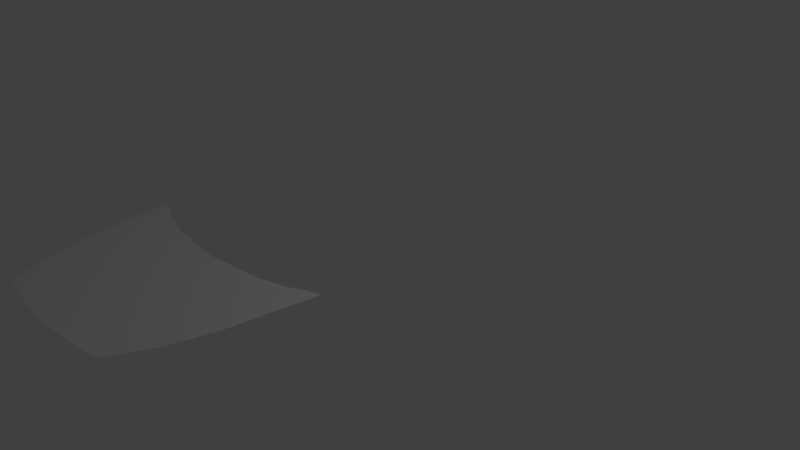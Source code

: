 # Source: new.blend  (saved by Blender 2.77.0; exported with 4.5.12 LTS)
import bpy
from mathutils import Matrix  # noqa: F401  (used for matrix-valued properties, if any)

bpy.ops.wm.read_factory_settings(use_empty=True)
scene = bpy.context.scene
scene.name = 'Scene'

# ---- collections
col_collection_1 = bpy.data.collections.new('Collection 1'); scene.collection.children.link(col_collection_1)

# ---- world
world_world = bpy.data.worlds.new('World'); scene.world = world_world
world_world.color = (0.05088, 0.05088, 0.05088)
world_world.use_sun_shadow = False
world_world.sun_shadow_jitter_overblur = 0.0
world_world.cycles.sampling_method = 'MANUAL'

# ---- cameras
cam_camera = bpy.data.cameras.new('Camera')
cam_camera.clip_end = 100.0
cam_camera.lens = 35.0
cam_camera.sensor_width = 32.0
cam_camera.sensor_height = 18.0
cam_camera.ortho_scale = 7.314
cam_camera.dof.focus_distance = 0.0
cam_camera.dof.aperture_fstop = 128.0

# ---- lights
light_lamp = bpy.data.lights.new('Lamp', 'POINT')
light_lamp.transmission_factor = 0.0
light_lamp.cutoff_distance = 30.0
light_lamp.energy = 100.0
light_lamp.shadow_buffer_clip_start = 1.001
light_lamp.shadow_soft_size = 0.1
light_lamp.shadow_maximum_resolution = 0.006
light_lamp.use_absolute_resolution = True

# ---- meshes
me_plane_005 = bpy.data.meshes.new('Plane.005')
me_plane_005.from_pydata([(0.001969, -3.126, -6.109e-09), (2.827, -2.796, -6.109e-09), (0.001969, 2.37, -6.109e-09), (4.394, 3.38, -6.109e-09), (2.198, -2.94, -6.109e-09), (2.198, 2.597, -6.109e-09), (0.001969, -0.378, -6.109e-09), (3.94, 0.1272, -6.109e-09), (2.198, -0.2646, -6.109e-09), (0.001969, -1.752, -6.109e-09), (3.507, -1.334, -6.109e-09), (2.198, -1.602, -6.109e-09), (0.001969, -2.439, -6.109e-09), (3.188, -2.065, -6.109e-09), (2.198, -2.271, -6.109e-09), (0.001969, -2.782, -6.109e-09), (3.002, -2.43, -6.109e-09), (2.198, -2.606, -6.109e-09), (2.512, -2.868, -6.109e-09), (3.296, 2.905, -6.109e-09), (3.069, -0.06873, -6.109e-09), (2.853, -1.468, -6.109e-09), (2.693, -2.168, -6.109e-09), (2.6, -2.518, -6.109e-09), (2.669, -2.832, -6.109e-09), (3.845, 3.184, -6.109e-09), (3.505, 0.02923, -6.109e-09), (3.18, -1.401, -6.109e-09), (2.94, -2.117, -6.109e-09), (2.801, -2.474, -6.109e-09)], [], [(26, 7, 3, 25), (6, 8, 5, 2), (9, 11, 8, 6), (27, 10, 7, 26), (28, 13, 10, 27), (12, 14, 11, 9), (15, 17, 14, 12), (29, 16, 13, 28), (24, 1, 16, 29), (0, 4, 17, 15), (4, 18, 23, 17), (17, 23, 22, 14), (14, 22, 21, 11), (11, 21, 20, 8), (8, 20, 19, 5), (18, 24, 29, 23), (23, 29, 28, 22), (22, 28, 27, 21), (21, 27, 26, 20), (20, 26, 25, 19)])
me_plane_005.use_remesh_preserve_volume = False
me_plane_005.use_remesh_preserve_attributes = False
me_plane_005.use_mirror_vertex_groups = False
me_plane_005.update()

# ---- objects
ob_plane = bpy.data.objects.new('Plane', me_plane_005)
ob_lamp = bpy.data.objects.new('Lamp', light_lamp)
ob_camera = bpy.data.objects.new('Camera', cam_camera)

# ---- transforms, parenting, visibility, modifiers, constraints
ob_plane.location = (0.002383, -3.145, 0.8746)
ob_plane.scale = (0.3399, 0.3399, 0.3399)
ob_plane.lineart.crease_threshold = 0.0
_m = ob_plane.modifiers.new('Mirror', 'MIRROR')
_m.use_clip = True
ob_lamp.location = (4.076, 1.005, 5.904)
ob_lamp.rotation_euler = (0.6503, 0.05522, 1.866)
ob_lamp.lock_rotations_4d = False
ob_lamp.empty_display_type = 'ARROWS'
ob_lamp.color = (0.0, 0.0, 0.0, 0.0)
ob_lamp.lineart.crease_threshold = 0.0
ob_camera.location = (7.481, -6.508, 5.344)
ob_camera.rotation_euler = (1.109, 0.01082, 0.8149)
ob_camera.lock_rotations_4d = False
ob_camera.empty_display_type = 'ARROWS'
ob_camera.color = (0.0, 0.0, 0.0, 0.0)
ob_camera.display_type = 'WIRE'
ob_camera.lineart.crease_threshold = 0.0

# ---- collection membership
col_collection_1.objects.link(ob_plane)
col_collection_1.objects.link(ob_lamp)
col_collection_1.objects.link(ob_camera)

# ---- scene / render settings (as saved in the file)
scene.camera = ob_camera
scene.frame_start = 1; scene.frame_end = 250; scene.frame_set(1)
scene.render.engine = 'BLENDER_EEVEE_NEXT'
scene.render.resolution_percentage = 50
scene.render.dither_intensity = 0.0
scene.cycles.use_denoising = False
scene.cycles.samples = 128
scene.cycles.sampling_pattern = 'TABULATED_SOBOL'
scene.cycles.light_sampling_threshold = 0.0
scene.cycles.use_adaptive_sampling = False
scene.cycles.use_light_tree = False
scene.cycles.blur_glossy = 0.0
scene.cycles.sample_clamp_indirect = 0.0
scene.view_settings.view_transform = 'Standard'
bpy.context.view_layer.update()
